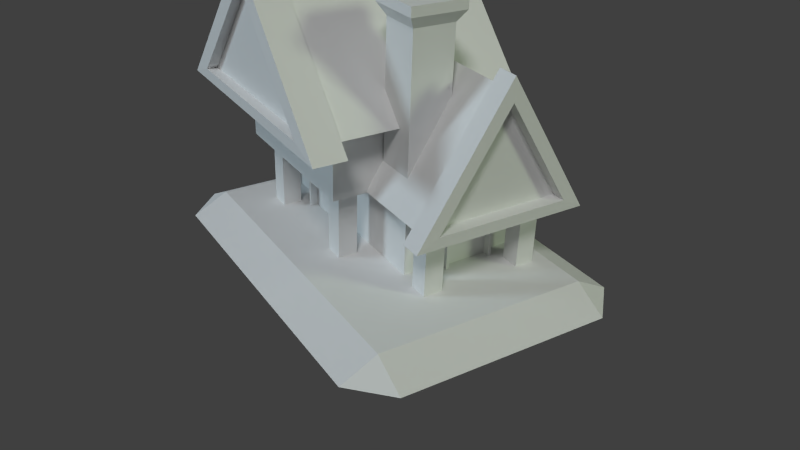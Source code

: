 # Source: Cottage.blend  (saved by Blender 2.67.0; exported with 4.5.12 LTS)
import bpy
from mathutils import Matrix  # noqa: F401  (used for matrix-valued properties, if any)

bpy.ops.wm.read_factory_settings(use_empty=True)
scene = bpy.context.scene
scene.name = 'Scene'

# ---- collections
col_collection_1 = bpy.data.collections.new('Collection 1'); scene.collection.children.link(col_collection_1)

# ---- materials (node trees are filled in below, after node groups)
mat_material_011 = bpy.data.materials.new('Material.011')
mat_material_011.alpha_threshold = 0.0
mat_material_011.use_transparent_shadow = False
mat_material_011.roughness = 0.5
mat_material_011.line_color = (0.0, 0.0, 0.0, 1.0)
mat_material_013 = bpy.data.materials.new('Material.013')
mat_material_013.alpha_threshold = 0.0
mat_material_013.use_transparent_shadow = False
mat_material_013.roughness = 0.5
mat_material_013.line_color = (0.0, 0.0, 0.0, 1.0)
mat_material_003 = bpy.data.materials.new('Material.003')
mat_material_003.alpha_threshold = 0.0
mat_material_003.use_transparent_shadow = False
mat_material_003.roughness = 0.5
mat_material_003.line_color = (0.0, 0.0, 0.0, 1.0)
mat_material_009 = bpy.data.materials.new('Material.009')
mat_material_009.alpha_threshold = 0.0
mat_material_009.use_transparent_shadow = False
mat_material_009.roughness = 0.5
mat_material_009.line_color = (0.0, 0.0, 0.0, 1.0)
mat_material_001 = bpy.data.materials.new('Material.001')
mat_material_001.alpha_threshold = 0.0
mat_material_001.use_transparent_shadow = False
mat_material_001.roughness = 0.5
mat_material_001.line_color = (0.0, 0.0, 0.0, 1.0)
mat_material_002 = bpy.data.materials.new('Material.002')
mat_material_002.alpha_threshold = 0.0
mat_material_002.use_transparent_shadow = False
mat_material_002.roughness = 0.5
mat_material_002.line_color = (0.0, 0.0, 0.0, 1.0)
mat_material_007 = bpy.data.materials.new('Material.007')
mat_material_007.alpha_threshold = 0.0
mat_material_007.use_transparent_shadow = False
mat_material_007.roughness = 0.5
mat_material_007.specular_intensity = 0.0
mat_material_007.line_color = (0.0, 0.0, 0.0, 1.0)
mat_material = bpy.data.materials.new('Material')
mat_material.alpha_threshold = 0.0
mat_material.use_transparent_shadow = False
mat_material.roughness = 0.5
mat_material.line_color = (0.0, 0.0, 0.0, 1.0)
mat_material_008 = bpy.data.materials.new('Material.008')
mat_material_008.alpha_threshold = 0.0
mat_material_008.use_transparent_shadow = False
mat_material_008.roughness = 0.5
mat_material_008.line_color = (0.0, 0.0, 0.0, 1.0)
mat_material_004 = bpy.data.materials.new('Material.004')
mat_material_004.alpha_threshold = 0.0
mat_material_004.use_transparent_shadow = False
mat_material_004.roughness = 0.5
mat_material_004.line_color = (0.0, 0.0, 0.0, 1.0)
mat_material_006 = bpy.data.materials.new('Material.006')
mat_material_006.alpha_threshold = 0.0
mat_material_006.use_transparent_shadow = False
mat_material_006.roughness = 0.5
mat_material_006.line_color = (0.0, 0.0, 0.0, 1.0)
mat_material_005 = bpy.data.materials.new('Material.005')
mat_material_005.alpha_threshold = 0.0
mat_material_005.use_transparent_shadow = False
mat_material_005.roughness = 0.5
mat_material_005.line_color = (0.0, 0.0, 0.0, 1.0)
mat_material_014 = bpy.data.materials.new('Material.014')
mat_material_014.alpha_threshold = 0.0
mat_material_014.use_transparent_shadow = False
mat_material_014.roughness = 0.5
mat_material_014.line_color = (0.0, 0.0, 0.0, 1.0)
mat_material_012 = bpy.data.materials.new('Material.012')
mat_material_012.alpha_threshold = 0.0
mat_material_012.use_transparent_shadow = False
mat_material_012.roughness = 0.5
mat_material_012.line_color = (0.0, 0.0, 0.0, 1.0)

# ---- material node trees

# ---- world
world_world = bpy.data.worlds.new('World'); scene.world = world_world
world_world.color = (0.05088, 0.05088, 0.05088)
world_world.use_sun_shadow = False
world_world.sun_shadow_jitter_overblur = 0.0
world_world.cycles.sampling_method = 'MANUAL'
world_world.cycles.sample_map_resolution = 256

# ---- cameras
cam_camera = bpy.data.cameras.new('Camera')
cam_camera.clip_end = 100.0
cam_camera.lens = 35.0
cam_camera.sensor_width = 32.0
cam_camera.sensor_height = 18.0
cam_camera.ortho_scale = 7.314
cam_camera.dof.focus_distance = 0.0
cam_camera.dof.aperture_fstop = 128.0

# ---- lights
light_sun = bpy.data.lights.new('Sun', 'SUN')
light_sun.transmission_factor = 0.0
light_sun.angle = 0.1993
light_sun.energy = 1.0
light_sun.shadow_buffer_clip_start = 0.5
light_sun.shadow_soft_size = 0.1
light_sun.shadow_cascade_max_distance = 1000.0
light_sun.cycles.use_multiple_importance_sampling = False
light_hemi_002 = bpy.data.lights.new('Hemi.002', 'SUN')
light_hemi_002.color = (0.0, 0.0, 0.0)
light_hemi_002.transmission_factor = 0.0
light_hemi_002.angle = 0.1993
light_hemi_002.energy = 2.3
light_hemi_002.shadow_buffer_clip_start = 0.5
light_hemi_002.shadow_soft_size = 0.1
light_hemi_002.shadow_cascade_max_distance = 1000.0
light_hemi_002.cycles.use_multiple_importance_sampling = False
light_hemi_001 = bpy.data.lights.new('Hemi.001', 'SUN')
light_hemi_001.color = (0.6707, 0.8827, 1.0)
light_hemi_001.transmission_factor = 0.0
light_hemi_001.angle = 0.1993
light_hemi_001.energy = 0.94
light_hemi_001.shadow_buffer_clip_start = 0.5
light_hemi_001.shadow_soft_size = 0.1
light_hemi_001.shadow_cascade_max_distance = 1000.0
light_hemi_001.cycles.use_multiple_importance_sampling = False
light_hemi = bpy.data.lights.new('Hemi', 'SUN')
light_hemi.color = (0.8007, 1.0, 0.6523)
light_hemi.transmission_factor = 0.0
light_hemi.angle = 0.1993
light_hemi.energy = 0.68
light_hemi.shadow_buffer_clip_start = 0.5
light_hemi.shadow_soft_size = 0.1
light_hemi.shadow_cascade_max_distance = 1000.0
light_hemi.cycles.use_multiple_importance_sampling = False

# ---- meshes
me_plane_006 = bpy.data.meshes.new('Plane.006')
me_plane_006.from_pydata([(3.53, -0.6458, 7.365e-08), (-3.53, -0.6458, 7.365e-08), (-0.09286, 3.252, 4.685e-07), (3.53, -0.6458, -0.896), (-3.53, -0.6458, -0.896), (-0.09286, 3.252, -0.896), (2.652, -0.3252, 0.01668), (-2.667, -0.3252, 0.01668), (-0.07758, 2.611, 0.01668), (2.652, -0.3252, -1.662), (-2.667, -0.3252, -1.662), (-0.07758, 2.611, -1.662)], [], [(4, 5, 3), (2, 8, 6, 0), (0, 3, 5, 2), (2, 5, 4, 1), (1, 4, 3, 0), (7, 10, 11, 8), (1, 7, 8, 2), (0, 6, 7, 1), (10, 9, 11), (6, 9, 10, 7), (8, 11, 9, 6)])
_uv = me_plane_006.uv_layers.new(name='UVMap')
_uv.uv.foreach_set('vector', [0.0, 0.0, 1.0, 1.0, 1.0, 0.0, 0.0, 0.0, 0.0, 1.0, 1.0, 1.0, 1.0, 0.0, 0.0, 0.0, 0.0, 1.0, 1.0, 1.0, 1.0, 0.0, 0.0, 0.0, 0.0, 1.0, 1.0, 1.0, 1.0, 0.0, 0.0, 0.0, 0.0, 1.0, 1.0, 1.0, 1.0, 0.0, 0.0, 0.0, 0.0, 1.0, 1.0, 1.0, 1.0, 0.0, 0.0, 0.0, 0.0, 1.0, 1.0, 1.0, 1.0, 0.0, 0.0, 0.0, 0.0, 1.0, 1.0, 1.0, 1.0, 0.0, 0.0, 0.0, 1.0, 1.0, 1.0, 0.0, 0.0, 0.0, 0.0, 1.0, 1.0, 1.0, 1.0, 0.0, 0.0, 0.0, 0.0, 1.0, 1.0, 1.0, 1.0, 0.0])
me_plane_006.materials.append(mat_material_011)
me_plane_006.use_remesh_preserve_volume = False
me_plane_006.use_remesh_preserve_attributes = False
me_plane_006.use_mirror_vertex_groups = False
me_plane_006.update()
me_plane_003 = bpy.data.meshes.new('Plane.003')
me_plane_003.from_pydata([(0.8432, -1.0, -5.042), (-1.157, -1.0, -5.042), (0.8432, 1.0, -5.042), (-1.157, 1.0, -5.042), (0.8432, -1.0, -4.283), (-1.157, -1.0, -4.283), (0.8432, 1.0, -4.283), (-1.157, 1.0, -4.283), (0.7259, -0.8827, -4.283), (-1.04, -0.8827, -4.283), (0.7259, 0.8827, -4.283), (-1.04, 0.8827, -4.283), (0.7259, -0.8827, -4.503), (-1.04, -0.8827, -4.503), (0.7259, 0.8827, -4.503), (-1.04, 0.8827, -4.503)], [], [(7, 5, 9, 11), (3, 1, 5, 7), (0, 2, 6, 4), (1, 0, 4, 5), (2, 3, 7, 6), (11, 9, 13, 15), (5, 4, 8, 9), (6, 7, 11, 10), (4, 6, 10, 8), (9, 8, 12, 13), (10, 11, 15, 14), (8, 10, 14, 12), (12, 14, 15, 13)])
_uv = me_plane_003.uv_layers.new(name='UVMap')
_uv.uv.foreach_set('vector', [0.2529, 0.692, 0.3008, 0.2724, 0.322, 0.3029, 0.2841, 0.6703, 0.0001404, 0.9999, 9.864e-05, 0.02266, 0.3008, 0.2724, 0.2529, 0.692, 0.9732, 9.864e-05, 0.9733, 0.9773, 0.6726, 0.7276, 0.7205, 0.308, 9.864e-05, 0.02266, 0.9732, 9.864e-05, 0.7205, 0.308, 0.3008, 0.2724, 0.9733, 0.9773, 0.0001404, 0.9999, 0.2529, 0.692, 0.6726, 0.7276, 0.2841, 0.6703, 0.322, 0.3029, 0.4161, 0.3951, 0.3741, 0.5755, 0.3008, 0.2724, 0.7205, 0.308, 0.6893, 0.3297, 0.322, 0.3029, 0.6726, 0.7276, 0.2529, 0.692, 0.2841, 0.6703, 0.6513, 0.6971, 0.7205, 0.308, 0.6726, 0.7276, 0.6513, 0.6971, 0.6893, 0.3297, 0.322, 0.3029, 0.6893, 0.3297, 0.5993, 0.4245, 0.4161, 0.3951, 0.6513, 0.6971, 0.2841, 0.6703, 0.3741, 0.5755, 0.5572, 0.6049, 0.6893, 0.3297, 0.6513, 0.6971, 0.5572, 0.6049, 0.5993, 0.4245, 0.5572, 0.6049, 0.3741, 0.5755, 0.4161, 0.3951, 0.5993, 0.4245])
me_plane_003.materials.append(mat_material_013)
me_plane_003.use_remesh_preserve_volume = False
me_plane_003.use_remesh_preserve_attributes = False
me_plane_003.use_mirror_vertex_groups = False
me_plane_003.update()
me_cube_003 = bpy.data.meshes.new('Cube.003')
me_cube_003.from_pydata([(-1.0, -1.0, -1.0), (-1.0, 1.0, -1.0), (1.0, 1.0, -1.0), (1.0, -1.0, -1.0), (-1.0, -1.0, 1.0), (-1.0, 1.0, 1.0), (1.0, 1.0, 1.0), (1.0, -1.0, 1.0)], [], [(4, 5, 1, 0), (5, 6, 2, 1), (6, 7, 3, 2), (7, 4, 0, 3), (0, 1, 2, 3), (7, 6, 5, 4)])
_uv = me_cube_003.uv_layers.new(name='UVMap')
_uv.uv.foreach_set('vector', [0.9989, 0.3264, 0.007419, 0.3275, 0.0064, -0.004847, 0.9979, -0.005867, 1.0, 0.3333, 0.002133, 0.3323, 0.003153, 0.0, 1.001, 0.00102, 0.9995, 0.3296, -4.721e-05, 0.3307, -0.001067, -0.001647, 0.9984, -0.002667, 0.003929, 0.331, 0.00291, 0.0025, 0.999, 0.00148, 1.0, 0.33, 0.00102, 0.3333, 0.0, 0.00102, 0.3323, 0.0, 0.3333, 0.3323, 0.6667, 0.00102, 0.999, 1.188e-07, 1.0, 0.3323, 0.6677, 0.3333])
me_cube_003.materials.append(mat_material_003)
me_cube_003.use_remesh_preserve_volume = False
me_cube_003.use_remesh_preserve_attributes = False
me_cube_003.use_mirror_vertex_groups = False
me_cube_003.update()
me_plane_001 = bpy.data.meshes.new('Plane.001')
me_plane_001.from_pydata([(1.0, -1.0, 0.0), (-1.0, -1.0, 0.0), (1.0, 1.0, 0.0), (-1.0, 1.0, 0.0), (-0.03521, -1.018, 1.103), (-0.03521, 0.9818, 1.103)], [], [(1, 3, 2, 0), (1, 4, 5, 3), (2, 5, 4, 0), (4, 1, 0), (2, 3, 5)])
_uv = me_plane_001.uv_layers.new(name='UVMap')
_uv.uv.foreach_set('vector', [-2.591, 3.591, -2.591, -2.591, 3.591, -2.591, 3.591, 3.591, -2.591, 3.591, -2.591, -2.591, 3.591, -2.591, 3.591, 3.591, -2.591, 3.591, -2.591, -2.591, 3.591, -2.591, 3.591, 3.591, -2.591, 3.591, -2.591, -2.591, 3.591, -2.591, -2.591, 3.591, -2.591, -2.591, 3.591, -2.591])
me_plane_001.materials.append(mat_material_009)
me_plane_001.use_remesh_preserve_volume = False
me_plane_001.use_remesh_preserve_attributes = False
me_plane_001.use_mirror_vertex_groups = False
me_plane_001.update()
me_cube_002 = bpy.data.meshes.new('Cube.002')
me_cube_002.from_pydata([(-1.0, -1.0, -1.0), (-1.0, 1.0, -1.0), (1.0, 1.0, -1.0), (1.0, -1.0, -1.0), (-1.0, -1.0, 1.0), (-1.0, 1.0, 1.0), (1.0, 1.0, 1.0), (1.0, -1.0, 1.0), (-1.325, -1.325, 1.13), (-1.325, 1.325, 1.13), (1.325, 1.325, 1.13), (1.325, -1.325, 1.13), (-1.325, -1.325, 1.239), (-1.325, 1.325, 1.239), (1.325, 1.325, 1.239), (1.325, -1.325, 1.239), (-0.6846, -0.6846, 1.239), (-0.6846, 0.6846, 1.239), (0.6846, 0.6846, 1.239), (0.6846, -0.6846, 1.239), (-0.6846, -0.6846, -0.9438), (-0.6846, 0.6846, -0.9438), (0.6846, 0.6846, -0.9438), (0.6846, -0.6846, -0.9438)], [], [(4, 5, 1, 0), (5, 6, 2, 1), (6, 7, 3, 2), (7, 4, 0, 3), (0, 1, 2, 3), (4, 7, 11, 8), (8, 11, 15, 12), (7, 6, 10, 11), (6, 5, 9, 10), (5, 4, 8, 9), (12, 15, 19, 16), (9, 8, 12, 13), (10, 9, 13, 14), (11, 10, 14, 15), (16, 19, 23, 20), (15, 14, 18, 19), (13, 12, 16, 17), (14, 13, 17, 18), (23, 22, 21, 20), (17, 16, 20, 21), (18, 17, 21, 22), (19, 18, 22, 23)])
_uv = me_cube_002.uv_layers.new(name='UVMap')
_uv.uv.foreach_set('vector', [0.0, 0.0, 0.4166, 0.0, 0.4166, 1.0, 0.0, 1.0, 0.0, 0.0, 0.4166, 0.0, 0.4166, 1.0, 0.0, 1.0, 0.0, 0.0, 0.4166, 0.0, 0.4166, 1.0, 0.0, 1.0, 0.0, 0.0, 0.4166, 0.0, 0.4166, 1.0, 0.0, 1.0, 0.0, 0.0, 1.0, 0.0, 1.0, 1.0, 0.0, 1.0, 0.3107, 0.0, 0.6893, 0.0, 0.8159, 0.1562, 0.1841, 0.1562, 0.3107, 0.0, 0.6893, 0.0, 0.7097, 0.1562, 0.2903, 0.1562, 0.3107, 0.0, 0.6893, 0.0, 0.7978, 0.1562, 0.2022, 0.1562, 0.3107, 0.0, 0.6893, 0.0, 0.8038, 0.1562, 0.1962, 0.1562, 0.3107, 0.0, 0.6893, 0.0, 0.7962, 0.1562, 0.2038, 0.1562, 0.0, 0.0, 1.0, 0.0, 0.8019, 0.2083, 0.1981, 0.2083, 0.3107, 0.0, 0.6893, 0.0, 0.684, 0.1562, 0.316, 0.1562, 0.3107, 0.0, 0.6893, 0.0, 0.684, 0.1562, 0.316, 0.1562, 0.3107, 0.0, 0.6893, 0.0, 0.684, 0.1562, 0.316, 0.1562, 0.0, 0.0, 1.0, 0.0, 1.0, 1.0, 0.0, 1.0, 0.0, 0.0, 1.0, 0.0, 0.853, 0.177, 0.147, 0.177, 0.0, 0.0, 1.0, 0.0, 0.7774, 0.2291, 0.2226, 0.2291, 0.0, 0.0, 1.0, 0.0, 0.7901, 0.1562, 0.2099, 0.1562, 0.0, 0.0, 1.0, 0.0, 1.0, 1.0, 0.0, 1.0, 0.0, 0.0, 1.0, 0.0, 1.0, 1.0, 0.0, 1.0, 0.0, 0.0, 1.0, 0.0, 1.0, 1.0, 0.0, 1.0, 0.0, 0.0, 1.0, 0.0, 1.0, 1.0, 0.0, 1.0])
me_cube_002.materials.append(mat_material_001)
me_cube_002.use_remesh_preserve_volume = False
me_cube_002.use_remesh_preserve_attributes = False
me_cube_002.use_mirror_vertex_groups = False
me_cube_002.update()
me_cube_001 = bpy.data.meshes.new('Cube.001')
me_cube_001.from_pydata([(-1.0, -1.0, -1.0), (-1.0, 1.0, -1.0), (1.0, 1.0, -1.0), (1.0, -1.0, -1.0), (-1.0, -1.0, 1.0), (-1.0, 1.0, 1.0), (1.0, 1.0, 1.0), (1.0, -1.0, 1.0)], [], [(4, 5, 1, 0), (5, 6, 2, 1), (6, 7, 3, 2), (7, 4, 0, 3), (0, 1, 2, 3), (7, 6, 5, 4)])
_uv = me_cube_001.uv_layers.new(name='UVMap')
_uv.uv.foreach_set('vector', [0.0, 0.0, 1.0, 0.0, 1.0, 1.0, 0.0, 1.0, 0.0, 0.0, 1.0, 0.0, 1.0, 1.0, 0.0, 1.0, 0.0, 0.0, 1.0, 0.0, 1.0, 1.0, 0.0, 1.0, 0.0, 0.0, 1.0, 0.0, 1.0, 1.0, 0.0, 1.0, 0.0, 0.0, 1.0, 0.0, 1.0, 1.0, 0.0, 1.0, 0.0, 0.0, 1.0, 0.0, 1.0, 1.0, 0.0, 1.0])
me_cube_001.materials.append(mat_material_002)
me_cube_001.use_remesh_preserve_volume = False
me_cube_001.use_remesh_preserve_attributes = False
me_cube_001.use_mirror_vertex_groups = False
me_cube_001.update()
me_plane = bpy.data.meshes.new('Plane')
me_plane.from_pydata([(1.0, -1.0, 0.0), (-1.0, -1.0, 0.0), (1.0, 1.0, 0.0), (-1.0, 1.0, 0.0), (1.0, 1.335, -0.5322), (-1.0, 1.335, -0.5322), (-1.226, -1.0, -0.5322), (-1.226, 1.0, -0.5322), (1.0, -1.335, -0.5322), (-1.0, -1.335, -0.5322), (1.226, -1.0, -0.5322), (1.226, 1.0, -0.5322)], [], [(1, 0, 2, 3), (3, 2, 4, 5), (1, 3, 7, 6), (0, 1, 9, 8), (2, 0, 10, 11), (5, 7, 3), (2, 11, 4), (8, 10, 0), (6, 9, 1), (4, 11, 10, 8, 9, 6, 7, 5)])
_uv = me_plane.uv_layers.new(name='UVMap')
_uv.uv.foreach_set('vector', [2.328, 21.72, -19.62, 2.196, -1.394, -20.72, 20.55, -1.196, 20.55, -1.196, -1.394, -20.72, 1.91, -31.78, 30.63, -7.797, 2.328, 21.72, 20.55, -1.196, 30.63, 1.739, 8.436, 30.88, -19.62, 2.196, 2.328, 21.72, -0.9753, 32.78, -29.7, 8.797, -1.394, -20.72, -19.62, 2.196, -29.7, -0.7386, -7.502, -29.88, 30.63, -7.797, 30.63, 1.739, 20.55, -1.196, -1.394, -20.72, -7.502, -29.88, 1.91, -31.78, -29.7, 8.797, -29.7, -0.7386, -19.62, 2.196, 8.436, 30.88, -0.9753, 32.78, 2.328, 21.72, -7.502, -29.88, -29.7, -0.7386, -29.7, 8.797, -0.9753, 32.78, 8.436, 30.88, 30.63, 1.739, 30.63, -7.797, 1.91, -31.78])
me_plane.materials.append(mat_material_007)
me_plane.use_remesh_preserve_volume = False
me_plane.use_remesh_preserve_attributes = False
me_plane.use_mirror_vertex_groups = False
me_plane.update()
me_cube = bpy.data.meshes.new('Cube')
me_cube.from_pydata([(-1.0, 1.0, 1.0), (-1.0, -1.0, 1.0), (1.636, -1.0, 1.0), (1.636, 1.0, 1.0), (-1.0, 1.0, -1.0), (-1.0, -1.0, -1.0), (1.636, -1.0, -1.0), (1.636, 1.0, -1.0)], [], [(3, 7, 4, 0), (5, 1, 0, 4), (6, 2, 1, 5), (7, 3, 2, 6), (3, 0, 1, 2), (7, 6, 5, 4)])
_uv = me_cube.uv_layers.new(name='UVMap')
_uv.uv.foreach_set('vector', [0.003157, 0.998, 0.002138, 0.4784, 2.999, 0.4771, 3.0, 0.9967, 1.072, 0.4896, 1.073, 1.009, -0.009234, 1.01, -0.01025, 0.4906, 2.411, 0.4462, 2.412, 0.994, -0.004402, 0.9953, -0.005421, 0.4475, 1.131, 0.4785, 1.132, 0.997, 0.006517, 0.9981, 0.005498, 0.4795, -2.063, 2.075, -2.064, 2.513, -2.396, 2.512, -2.395, 2.074, -2.063, 1.637, -1.73, 1.636, -1.729, 2.073, -2.061, 2.074])
me_cube.materials.append(mat_material)
me_cube.use_remesh_preserve_volume = False
me_cube.use_remesh_preserve_attributes = False
me_cube.use_mirror_vertex_groups = False
me_cube.update()
me_plane_002 = bpy.data.meshes.new('Plane.002')
me_plane_002.from_pydata([(1.0, -1.0, 0.0), (-1.0, -1.0, 0.0), (1.0, 1.0, 0.0), (-1.0, 1.0, 0.0), (-0.03521, -1.018, 1.103), (-0.03521, 0.9818, 1.103)], [], [(1, 3, 2, 0), (1, 4, 5, 3), (2, 5, 4, 0), (4, 1, 0), (2, 3, 5)])
_uv = me_plane_002.uv_layers.new(name='UVMap')
_uv.uv.foreach_set('vector', [-1.057, 2.306, -1.057, -1.306, 2.057, -1.306, 2.057, 2.306, -1.057, 2.306, -1.057, -1.306, 2.057, -1.306, 2.057, 2.306, -1.057, 2.306, -1.057, -1.306, 2.057, -1.306, 2.057, 2.306, -1.057, 2.306, -1.057, -1.306, 2.057, -1.306, -1.057, 2.306, -1.057, -1.306, 2.057, -1.306])
me_plane_002.materials.append(mat_material_008)
me_plane_002.use_remesh_preserve_volume = False
me_plane_002.use_remesh_preserve_attributes = False
me_plane_002.use_mirror_vertex_groups = False
me_plane_002.update()
me_cube_004 = bpy.data.meshes.new('Cube.004')
me_cube_004.from_pydata([(-1.0, -1.0, -1.0), (-1.0, 1.0, -1.0), (1.0, 1.0, -1.0), (1.0, -1.0, -1.0), (-1.0, -1.0, 1.0), (-1.0, 1.0, 1.0), (1.0, 1.0, 1.0), (1.0, -1.0, 1.0)], [], [(4, 5, 1, 0), (5, 6, 2, 1), (6, 7, 3, 2), (7, 4, 0, 3), (0, 1, 2, 3), (7, 6, 5, 4)])
_uv = me_cube_004.uv_layers.new(name='UVMap')
_uv.uv.foreach_set('vector', [0.3333, 0.3312, 0.001019, 0.3323, 0.0, -4.706e-05, 0.3323, -0.001067, 0.9968, 0.3333, -0.005867, 0.3323, -0.004847, 0.0, 0.9979, 0.00102, 1.004, 0.328, 0.004753, 0.3291, 0.003733, -0.003247, 1.003, -0.004267, 0.003686, 0.3291, 0.002667, -0.003247, 0.9974, -0.004267, 0.9984, 0.328, 0.00102, 0.3333, 0.0, 0.00102, 0.3323, 0.0, 0.3333, 0.3323, 0.6667, 0.00102, 0.999, 1.188e-07, 1.0, 0.3323, 0.6677, 0.3333])
me_cube_004.materials.append(mat_material_004)
me_cube_004.use_remesh_preserve_volume = False
me_cube_004.use_remesh_preserve_attributes = False
me_cube_004.use_mirror_vertex_groups = False
me_cube_004.update()
me_cube_005 = bpy.data.meshes.new('Cube.005')
me_cube_005.from_pydata([(-1.0, -1.0, -1.0), (-1.0, 1.0, -1.0), (1.0, 1.0, -1.0), (1.0, -1.0, -1.0), (-1.0, -1.0, 1.0), (-1.0, 1.0, 1.0), (1.0, 1.0, 1.0), (1.0, -1.0, 1.0)], [], [(4, 5, 1, 0), (5, 6, 2, 1), (6, 7, 3, 2), (7, 4, 0, 3), (0, 1, 2, 3), (7, 6, 5, 4)])
_uv = me_cube_005.uv_layers.new(name='UVMap')
_uv.uv.foreach_set('vector', [-5.96e-08, 0.315, 0.0, -5.96e-08, 1.0, 0.0, 1.0, 0.315, -5.96e-08, 0.315, 0.0, -5.96e-08, 1.0, 0.0, 1.0, 0.315, -5.96e-08, 0.315, 0.0, -5.96e-08, 1.0, 0.0, 1.0, 0.315, -5.96e-08, 0.315, 0.0, -5.96e-08, 1.0, 0.0, 1.0, 0.315, -5.96e-08, 0.315, 0.0, -5.96e-08, 1.0, 0.0, 1.0, 0.315, -5.96e-08, 0.315, 0.0, -5.96e-08, 1.0, 0.0, 1.0, 0.315])
me_cube_005.materials.append(mat_material_006)
me_cube_005.use_remesh_preserve_volume = False
me_cube_005.use_remesh_preserve_attributes = False
me_cube_005.use_mirror_vertex_groups = False
me_cube_005.update()
me_cube_006 = bpy.data.meshes.new('Cube.006')
me_cube_006.from_pydata([(-1.0, -1.0, -1.0), (-1.0, 1.0, -1.0), (1.0, 1.0, -1.0), (1.0, -1.0, -1.0), (-1.0, -1.0, 1.0), (-1.0, 1.0, 1.0), (1.0, 1.0, 1.0), (1.0, -1.0, 1.0)], [], [(4, 5, 1, 0), (5, 6, 2, 1), (6, 7, 3, 2), (7, 4, 0, 3), (0, 1, 2, 3), (7, 6, 5, 4)])
_uv = me_cube_006.uv_layers.new(name='UVMap')
_uv.uv.foreach_set('vector', [-5.96e-08, 0.315, 0.0, -5.96e-08, 1.0, 0.0, 1.0, 0.315, -5.96e-08, 0.315, 0.0, -5.96e-08, 1.0, 0.0, 1.0, 0.315, -5.96e-08, 0.315, 0.0, -5.96e-08, 1.0, 0.0, 1.0, 0.315, -5.96e-08, 0.315, 0.0, -5.96e-08, 1.0, 0.0, 1.0, 0.315, -5.96e-08, 0.315, 0.0, -5.96e-08, 1.0, 0.0, 1.0, 0.315, -5.96e-08, 0.315, 0.0, -5.96e-08, 1.0, 0.0, 1.0, 0.315])
me_cube_006.materials.append(mat_material_005)
me_cube_006.use_remesh_preserve_volume = False
me_cube_006.use_remesh_preserve_attributes = False
me_cube_006.use_mirror_vertex_groups = False
me_cube_006.update()
me_plane_004 = bpy.data.meshes.new('Plane.004')
me_plane_004.from_pydata([(0.8432, -1.0, -5.042), (-1.157, -1.0, -5.042), (0.8432, 1.0, -5.042), (-1.157, 1.0, -5.042), (0.8432, -1.0, -4.283), (-1.157, -1.0, -4.283), (0.8432, 1.0, -4.283), (-1.157, 1.0, -4.283), (0.7259, -0.8827, -4.283), (-1.04, -0.8827, -4.283), (0.7259, 0.8827, -4.283), (-1.04, 0.8827, -4.283), (0.7259, -0.8827, -4.479), (-1.04, -0.8827, -4.479), (0.7259, 0.8827, -4.479), (-1.04, 0.8827, -4.479)], [], [(7, 5, 9, 11), (3, 1, 5, 7), (0, 2, 6, 4), (1, 0, 4, 5), (2, 3, 7, 6), (11, 9, 13, 15), (5, 4, 8, 9), (6, 7, 11, 10), (4, 6, 10, 8), (9, 8, 12, 13), (10, 11, 15, 14), (8, 10, 14, 12), (12, 14, 15, 13)])
_uv = me_plane_004.uv_layers.new(name='UVMap')
_uv.uv.foreach_set('vector', [0.2496, 0.6921, 0.2976, 0.277, 0.3187, 0.307, 0.2805, 0.6703, 9.816e-05, 0.9999, 0.0001565, 0.0313, 0.2976, 0.277, 0.2496, 0.6921, 0.9637, 9.816e-05, 0.9637, 0.9687, 0.6663, 0.723, 0.7143, 0.3079, 0.0001565, 0.0313, 0.9637, 9.816e-05, 0.7143, 0.3079, 0.2976, 0.277, 0.9637, 0.9687, 9.816e-05, 0.9999, 0.2496, 0.6921, 0.6663, 0.723, 0.2805, 0.6703, 0.3187, 0.307, 0.3586, 0.3433, 0.3173, 0.6293, 0.2976, 0.277, 0.7143, 0.3079, 0.6833, 0.3297, 0.3187, 0.307, 0.6663, 0.723, 0.2496, 0.6921, 0.2805, 0.6703, 0.6452, 0.693, 0.7143, 0.3079, 0.6663, 0.723, 0.6452, 0.693, 0.6833, 0.3297, 0.3187, 0.307, 0.6833, 0.3297, 0.6465, 0.3707, 0.3586, 0.3433, 0.6452, 0.693, 0.2805, 0.6703, 0.3173, 0.6293, 0.6052, 0.6567, 0.6833, 0.3297, 0.6452, 0.693, 0.6052, 0.6567, 0.6465, 0.3707, 0.6465, 0.3707, 0.6052, 0.6567, 0.3173, 0.6293, 0.3586, 0.3433])
me_plane_004.materials.append(mat_material_014)
me_plane_004.use_remesh_preserve_volume = False
me_plane_004.use_remesh_preserve_attributes = False
me_plane_004.use_mirror_vertex_groups = False
me_plane_004.update()
me_plane_007 = bpy.data.meshes.new('Plane.007')
me_plane_007.from_pydata([(3.53, -0.6458, 7.365e-08), (-3.53, -0.6458, 7.365e-08), (-0.09286, 3.252, 4.685e-07), (3.53, -0.6458, -0.896), (-3.53, -0.6458, -0.896), (-0.09286, 3.252, -0.896), (2.652, -0.3252, 0.01668), (-2.667, -0.3252, 0.01668), (-0.07758, 2.611, 0.01668), (2.652, -0.3252, -1.662), (-2.667, -0.3252, -1.662), (-0.07758, 2.611, -1.662)], [], [(4, 5, 3), (2, 8, 6, 0), (0, 3, 5, 2), (2, 5, 4, 1), (1, 4, 3, 0), (7, 10, 11, 8), (1, 7, 8, 2), (0, 6, 7, 1), (10, 9, 11), (6, 9, 10, 7), (8, 11, 9, 6)])
_uv = me_plane_007.uv_layers.new(name='UVMap')
_uv.uv.foreach_set('vector', [0.0, 0.0, 1.0, 1.0, 1.0, 0.0, 0.0, 0.0, 0.0, 1.0, 1.0, 1.0, 1.0, 0.0, 0.0, 0.0, 0.0, 1.0, 1.0, 1.0, 1.0, 0.0, 0.0, 0.0, 0.0, 1.0, 1.0, 1.0, 1.0, 0.0, 0.0, 0.0, 0.0, 1.0, 1.0, 1.0, 1.0, 0.0, 0.0, 0.0, 0.0, 1.0, 1.0, 1.0, 1.0, 0.0, 0.0, 0.0, 0.0, 1.0, 1.0, 1.0, 1.0, 0.0, 0.0, 0.0, 0.0, 1.0, 1.0, 1.0, 1.0, 0.0, 0.0, 0.0, 1.0, 1.0, 1.0, 0.0, 0.0, 0.0, 0.0, 1.0, 1.0, 1.0, 1.0, 0.0, 0.0, 0.0, 0.0, 1.0, 1.0, 1.0, 1.0, 0.0])
me_plane_007.materials.append(mat_material_012)
me_plane_007.use_remesh_preserve_volume = False
me_plane_007.use_remesh_preserve_attributes = False
me_plane_007.use_mirror_vertex_groups = False
me_plane_007.update()

# ---- objects
ob_plane_005 = bpy.data.objects.new('Plane.005', me_plane_006)
ob_sun = bpy.data.objects.new('Sun', light_sun)
ob_plane_003 = bpy.data.objects.new('Plane.003', me_plane_003)
ob_cube_003 = bpy.data.objects.new('Cube.003', me_cube_003)
ob_plane_001 = bpy.data.objects.new('Plane.001', me_plane_001)
ob_cube_002 = bpy.data.objects.new('Cube.002', me_cube_002)
ob_hemi_002 = bpy.data.objects.new('Hemi.002', light_hemi_002)
ob_hemi_001 = bpy.data.objects.new('Hemi.001', light_hemi_001)
ob_hemi = bpy.data.objects.new('Hemi', light_hemi)
ob_cube_001 = bpy.data.objects.new('Cube.001', me_cube_001)
ob_plane = bpy.data.objects.new('Plane', me_plane)
ob_cube = bpy.data.objects.new('Cube', me_cube)
ob_camera = bpy.data.objects.new('Camera', cam_camera)
ob_plane_002 = bpy.data.objects.new('Plane.002', me_plane_002)
ob_cube_004 = bpy.data.objects.new('Cube.004', me_cube_004)
ob_cube_005 = bpy.data.objects.new('Cube.005', me_cube_005)
ob_cube_006 = bpy.data.objects.new('Cube.006', me_cube_006)
ob_plane_004 = bpy.data.objects.new('Plane.004', me_plane_004)
ob_plane_006 = bpy.data.objects.new('Plane.006', me_plane_007)

# ---- transforms, parenting, visibility, modifiers, constraints
ob_plane_005.location = (-1.467, -3.336, 4.75)
ob_plane_005.rotation_euler = (1.571, -0.0, 0.0)
ob_plane_005.lineart.crease_threshold = 0.0
ob_sun.location = (36.05, -27.74, 48.59)
ob_sun.rotation_euler = (-0.1116, 0.7289, -0.8895)
ob_sun.lineart.crease_threshold = 0.0
ob_plane_003.location = (-1.716, -5.45, 1.17)
ob_plane_003.rotation_euler = (1.571, -0.0, 0.0)
ob_plane_003.scale = (0.7187, 1.0, 1.0)
ob_plane_003.lineart.crease_threshold = 0.0
ob_cube_003.location = (-3.142, -1.547, 1.34)
ob_cube_003.scale = (0.2697, 0.2697, 1.273)
ob_cube_003.lineart.crease_threshold = 0.0
ob_plane_001.location = (-1.459, -0.04936, 4.343)
ob_plane_001.scale = (3.007, 3.007, 3.007)
ob_plane_001.lineart.crease_threshold = 0.0
ob_cube_002.location = (1.403, -0.1839, 4.546)
ob_cube_002.scale = (0.5636, 0.5799, 2.341)
ob_cube_002.lineart.crease_threshold = 0.0
ob_hemi_002.location = (-20.72, 13.96, -7.653)
ob_hemi_002.rotation_euler = (0.000673, -2.01, -0.6365)
ob_hemi_002.scale = (0.702, 0.702, 0.702)
ob_hemi_002.lineart.crease_threshold = 0.0
ob_hemi_001.location = (-14.11, -20.96, 8.983)
ob_hemi_001.rotation_euler = (-0.2182, -1.257, 1.308)
ob_hemi_001.scale = (0.702, 0.702, 0.702)
ob_hemi_001.lineart.crease_threshold = 0.0
ob_hemi.location = (14.34, 14.47, 11.48)
ob_hemi.rotation_euler = (-0.01041, 1.178, 0.6724)
ob_hemi.scale = (0.702, 0.702, 0.702)
ob_hemi.lineart.crease_threshold = 0.0
ob_cube_001.location = (-1.513, 0.1469, 3.389)
ob_cube_001.scale = (2.321, 2.321, 1.0)
ob_cube_001.lineart.crease_threshold = 0.0
ob_plane.location = (-0.01258, -0.004824, 0.4385)
ob_plane.scale = (4.419, 2.983, 1.0)
ob_plane.lineart.crease_threshold = 0.0
ob_cube.location = (-1.636, 0.8642, 1.395)
ob_cube.scale = (2.2, 1.627, 1.0)
ob_cube.lock_rotations_4d = False
ob_cube.empty_display_type = 'ARROWS'
ob_cube.lineart.crease_threshold = 0.0
ob_camera.location = (17.63, -11.08, 12.76)
ob_camera.rotation_euler = (1.046, -0.02936, 1.013)
ob_camera.scale = (0.702, 0.702, 0.702)
ob_camera.lock_rotations_4d = False
ob_camera.empty_display_type = 'ARROWS'
ob_camera.color = (0.0, 0.0, 0.0, 0.0)
ob_camera.display_type = 'WIRE'
ob_camera.lineart.crease_threshold = 0.0
ob_plane_002.location = (2.023, 0.8591, 2.427)
ob_plane_002.rotation_euler = (0.0, -0.0, 1.571)
ob_plane_002.scale = (2.087, 1.349, 3.007)
ob_plane_002.lineart.crease_threshold = 0.0
ob_cube_004.location = (0.1601, -1.547, 1.34)
ob_cube_004.scale = (0.2697, 0.2697, 1.273)
ob_cube_004.lineart.crease_threshold = 0.0
ob_cube_005.location = (2.802, 2.266, 1.34)
ob_cube_005.scale = (0.2697, 0.2697, 1.273)
ob_cube_005.lineart.crease_threshold = 0.0
ob_cube_006.location = (2.772, -0.5865, 1.34)
ob_cube_006.scale = (0.2697, 0.2697, 1.273)
ob_cube_006.lineart.crease_threshold = 0.0
ob_plane_004.location = (6.57, 1.154, 1.17)
ob_plane_004.rotation_euler = (1.571, -0.0, 1.571)
ob_plane_004.scale = (0.7187, 1.0, 1.0)
ob_plane_004.lineart.crease_threshold = 0.0
ob_plane_006.location = (3.741, 0.8604, 2.874)
ob_plane_006.rotation_euler = (1.571, -0.0, 1.571)
ob_plane_006.scale = (0.699, 1.0, 0.6483)
ob_plane_006.lineart.crease_threshold = 0.0

# ---- collection membership
col_collection_1.objects.link(ob_plane_005)
col_collection_1.objects.link(ob_sun)
col_collection_1.objects.link(ob_plane_003)
col_collection_1.objects.link(ob_cube_003)
col_collection_1.objects.link(ob_plane_001)
col_collection_1.objects.link(ob_cube_002)
col_collection_1.objects.link(ob_hemi_002)
col_collection_1.objects.link(ob_hemi_001)
col_collection_1.objects.link(ob_hemi)
col_collection_1.objects.link(ob_cube_001)
col_collection_1.objects.link(ob_plane)
col_collection_1.objects.link(ob_cube)
col_collection_1.objects.link(ob_camera)
col_collection_1.objects.link(ob_plane_002)
col_collection_1.objects.link(ob_cube_004)
col_collection_1.objects.link(ob_cube_005)
col_collection_1.objects.link(ob_cube_006)
col_collection_1.objects.link(ob_plane_004)
col_collection_1.objects.link(ob_plane_006)

# ---- scene / render settings (as saved in the file)
scene.camera = ob_camera
scene.frame_start = 1; scene.frame_end = 250; scene.frame_set(157)
scene.render.engine = 'BLENDER_EEVEE_NEXT'
scene.render.image_settings.color_mode = 'RGB'
scene.render.image_settings.compression = 90
scene.render.resolution_percentage = 50
scene.render.dither_intensity = 0.0
scene.cycles.use_denoising = False
scene.cycles.samples = 10
scene.cycles.sampling_pattern = 'TABULATED_SOBOL'
scene.cycles.light_sampling_threshold = 0.0
scene.cycles.use_adaptive_sampling = False
scene.cycles.use_light_tree = False
scene.cycles.blur_glossy = 0.0
scene.cycles.volume_bounces = 1
scene.cycles.pixel_filter_type = 'GAUSSIAN'
scene.cycles.sample_clamp_indirect = 0.0
scene.view_settings.view_transform = 'Standard'
bpy.context.view_layer.update()
